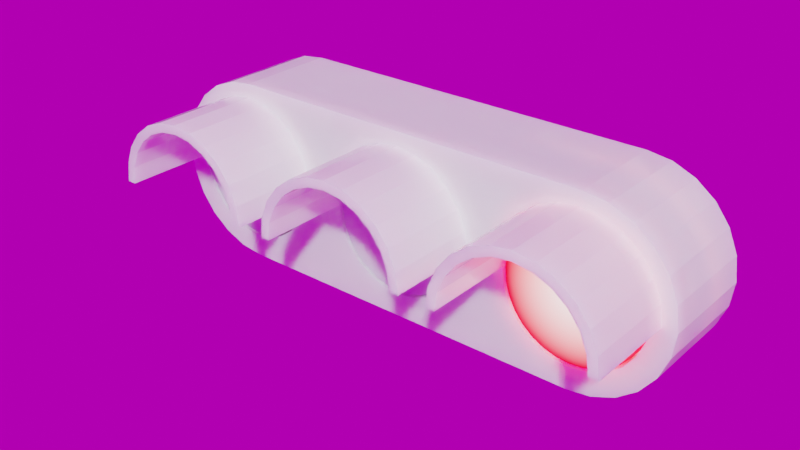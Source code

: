 # Source: traffic_light_red.blend  (saved by Blender 3.3.6; exported with 4.5.12 LTS)
import bpy
from mathutils import Matrix  # noqa: F401  (used for matrix-valued properties, if any)

bpy.ops.wm.read_factory_settings(use_empty=True)
scene = bpy.context.scene
scene.name = 'Scene'

# ---- collections
col_traffic_light_red = bpy.data.collections.new('traffic_light_red'); scene.collection.children.link(col_traffic_light_red)

# ---- images (referenced by path relative to the original .blend; pixels are not part of the script)
import os
ASSET_DIR = os.environ.get("B2B_ASSET_DIR", "")  # directory of the original .blend (textures are referenced by path, not embedded)
HERE = os.path.dirname(os.path.abspath(__file__))  # packed textures are extracted next to this script under _unpacked/

def load_image(name, relpath, width, height, colorspace="sRGB"):
    """Load a texture the original file referenced (path relative to the .blend, or extracted next to this script)."""
    p = next((c for c in (os.path.join(HERE, relpath), os.path.join(ASSET_DIR, relpath)) if relpath and os.path.exists(c)), "")
    if p:
        img = bpy.data.images.load(p, check_existing=True)
        img.name = name
    else:  # same state as the original file: an image datablock whose file is absent (Cycles renders it pink)
        img = bpy.data.images.new(name, width, height)
        img.source = "FILE"
        img.filepath = "//" + (relpath or name)
    img.colorspace_settings.name = colorspace
    return img
img_render_result = load_image('Render Result', '', 1024, 1024, 'sRGB')

# ---- materials (node trees are filled in below, after node groups)
mat_traffic_light_body = bpy.data.materials.new('traffic_light_body')
mat_traffic_light_red = bpy.data.materials.new('traffic_light_red')

# ---- material node trees
mat_traffic_light_body.use_nodes = True; mat_traffic_light_body.node_tree.nodes.clear()
_N = mat_traffic_light_body.node_tree.nodes; _L = mat_traffic_light_body.node_tree.links
n0 = _N.new('ShaderNodeOutputMaterial'); n0.name = 'Material Output'; n0.location = (300, 300)
n1 = _N.new('ShaderNodeBsdfPrincipled'); n1.name = 'Principled BSDF.001'; n1.location = (-361, 413)
n1.distribution = 'GGX'
n1.subsurface_method = 'BURLEY'
n1.inputs[2].default_value = 0.0
n1.inputs[3].default_value = 1.45
n1.inputs[8].default_value = 1.0
n1.inputs[9].default_value = (0.3, 0.2, 0.2)
n1.inputs[10].default_value = 0.2
n1.inputs[27].default_value = (0.0, 0.0, 0.0, 1.0)
n1.inputs[28].default_value = 1.0
n2 = _N.new('ShaderNodeRGB'); n2.name = 'RGB.001'; n2.location = (-788, 234)
n2.outputs[0].default_value = (1.0, 1.0, 1.0, 1.0)
n3 = _N.new('ShaderNodeRGB'); n3.name = 'RGB.002'; n3.location = (-969, 475)
n3.outputs[0].default_value = (0.9013, 1.0, 0.9555, 1.0)
n4 = _N.new('ShaderNodeRGB'); n4.name = 'RGB'; n4.location = (-777, 443)
n4.outputs[0].default_value = (1.0, 0.9484, 0.858, 1.0)
n5 = _N.new('ShaderNodeMix'); n5.name = 'Mix'; n5.location = (-531, 293)
n5.data_type = 'RGBA'
n5.inputs[0].default_value = 0.2
n5.inputs[7].default_value = (0.9576, 1.0, 0.9681, 1.0)
_L.new(n1.outputs[0], n0.inputs[0])
_L.new(n3.outputs[0], n5.inputs[6])
_L.new(n5.outputs[2], n1.inputs[0])
n0.is_active_output = True
mat_traffic_light_red.use_nodes = True; mat_traffic_light_red.node_tree.nodes.clear()
_N = mat_traffic_light_red.node_tree.nodes; _L = mat_traffic_light_red.node_tree.links
n0 = _N.new('ShaderNodeBsdfPrincipled'); n0.name = 'Principled BSDF'; n0.location = (10, 300)
n0.distribution = 'GGX'
n0.subsurface_method = 'BURLEY'
n0.inputs[1].default_value = 0.6
n0.inputs[2].default_value = 1.0
n0.inputs[3].default_value = 0.5
n0.inputs[28].default_value = 2.2
n1 = _N.new('ShaderNodeOutputMaterial'); n1.name = 'Material Output'; n1.location = (300, 300)
n2 = _N.new('ShaderNodeValToRGB'); n2.name = 'カラーランプ'; n2.location = (-280, -100)
while len(n2.color_ramp.elements) > 1: n2.color_ramp.elements.remove(n2.color_ramp.elements[-1])
n2.color_ramp.elements[0].position = 0.0; n2.color_ramp.elements[0].color = (1.0, 0.0, 0.006368, 1.0)
_e = n2.color_ramp.elements.new(0.9978); _e.color = (1.0, 1.0, 1.0, 1.0)
n3 = _N.new('ShaderNodeTexGradient'); n3.name = 'グラデーションテクスチャ'; n3.location = (-470, -120)
n3.gradient_type = 'SPHERICAL'
n4 = _N.new('ShaderNodeMapping'); n4.name = 'マッピング'; n4.location = (-660, -160)
n4.inputs[3].default_value = (7.0, 0.0, 7.0)
n5 = _N.new('ShaderNodeTexCoord'); n5.name = 'テクスチャ座標'; n5.location = (-850, -120)
n6 = _N.new('ShaderNodeBrightContrast'); n6.name = '輝度/コントラスト'; n6.location = (-180, 280)
n6.inputs[0].default_value = (1.0, 0.0, 0.0, 1.0)
_L.new(n0.outputs[0], n1.inputs[0])
_L.new(n2.outputs[0], n0.inputs[27])
_L.new(n3.outputs[1], n2.inputs[0])
_L.new(n4.outputs[0], n3.inputs[0])
_L.new(n5.outputs[3], n4.inputs[0])
_L.new(n6.outputs[0], n0.inputs[0])
n1.is_active_output = True

# ---- world
world_world = bpy.data.worlds.new('World'); scene.world = world_world
world_world.use_nodes = True; world_world.node_tree.nodes.clear()
_N = world_world.node_tree.nodes; _L = world_world.node_tree.links
n0 = _N.new('ShaderNodeOutputWorld'); n0.name = 'World Output'; n0.location = (300, 300)
n1 = _N.new('ShaderNodeBackground'); n1.name = 'Background'; n1.location = (10, 300)
n1.inputs[1].default_value = 0.5
n2 = _N.new('ShaderNodeTexImage'); n2.name = '画像テクスチャ'; n2.location = (-280, 260)
n2.image = img_render_result
_L.new(n1.outputs[0], n0.inputs[0])
_L.new(n2.outputs[0], n1.inputs[0])
n0.is_active_output = True
world_world.color = (0.05088, 0.05088, 0.05088)
world_world.use_sun_shadow = False
world_world.sun_shadow_jitter_overblur = 0.0

# ---- meshes
me_x = bpy.data.meshes.new('円')
me_x.from_pydata([(-0.001309, -0.2172, 0.1459), (-0.0297, -0.2172, 0.1431), (-0.05699, -0.2172, 0.1348), (-0.08215, -0.2172, 0.1214), (-0.1042, -0.2172, 0.1033), (-0.1223, -0.2172, 0.08122), (-0.1357, -0.2172, 0.05607), (-0.144, -0.2172, 0.02877), (-0.1468, -0.2172, 0.000382), (-0.144, -0.2172, -0.02801), (-0.1357, -0.2172, -0.0553), (-0.1223, -0.2172, -0.08046), (-0.1042, -0.2172, -0.1025), (-0.08215, -0.2172, -0.1206), (-0.05699, -0.2172, -0.134), (-0.0297, -0.2172, -0.1423), (-0.001309, -0.2172, -0.1451), (0.02708, -0.2172, -0.1423), (0.05437, -0.2172, -0.134), (0.07953, -0.2172, -0.1206), (0.1016, -0.2172, -0.1025), (0.1197, -0.2172, -0.08046), (0.1331, -0.2172, -0.0553), (0.1414, -0.2172, -0.02801), (0.1442, -0.2172, 0.000382), (0.1414, -0.2172, 0.02877), (0.1331, -0.2172, 0.05607), (0.1197, -0.2172, 0.08122), (0.1016, -0.2172, 0.1033), (0.07953, -0.2172, 0.1214), (0.05437, -0.2172, 0.1348), (0.02708, -0.2172, 0.1431), (-0.001309, -0.1614, 0.1459), (-0.0297, -0.1614, 0.1431), (-0.05699, -0.1614, 0.1348), (-0.08215, -0.1614, 0.1214), (-0.1042, -0.1614, 0.1033), (-0.1223, -0.1614, 0.08122), (-0.1357, -0.1614, 0.05607), (-0.144, -0.1614, 0.02877), (-0.1468, -0.1614, 0.000382), (-0.144, -0.1614, -0.02801), (-0.1357, -0.1614, -0.0553), (-0.1223, -0.1614, -0.08046), (-0.1042, -0.1614, -0.1025), (-0.08215, -0.1614, -0.1206), (-0.05699, -0.1614, -0.134), (-0.0297, -0.1614, -0.1423), (-0.001309, -0.1614, -0.1451), (0.02708, -0.1614, -0.1423), (0.05437, -0.1614, -0.134), (0.07953, -0.1614, -0.1206), (0.1016, -0.1614, -0.1025), (0.1197, -0.1614, -0.08046), (0.1331, -0.1614, -0.0553), (0.1414, -0.1614, -0.02801), (0.1442, -0.1614, 0.000382), (0.1414, -0.1614, 0.02877), (0.1331, -0.1614, 0.05607), (0.1197, -0.1614, 0.08122), (0.1016, -0.1614, 0.1033), (0.07953, -0.1614, 0.1214), (0.05437, -0.1614, 0.1348), (0.02708, -0.1614, 0.1431), (-0.401, -0.2172, 0.1459), (-0.4294, -0.2172, 0.1431), (-0.4567, -0.2172, 0.1348), (-0.4819, -0.2172, 0.1214), (-0.5039, -0.2172, 0.1033), (-0.522, -0.2172, 0.08122), (-0.5355, -0.2172, 0.05607), (-0.5437, -0.2172, 0.02877), (-0.5465, -0.2172, 0.000382), (-0.5437, -0.2172, -0.02801), (-0.5355, -0.2172, -0.0553), (-0.522, -0.2172, -0.08046), (-0.5039, -0.2172, -0.1025), (-0.4819, -0.2172, -0.1206), (-0.4567, -0.2172, -0.134), (-0.4294, -0.2172, -0.1423), (-0.401, -0.2172, -0.1451), (-0.3726, -0.2172, -0.1423), (-0.3453, -0.2172, -0.134), (-0.3202, -0.2172, -0.1206), (-0.2981, -0.2172, -0.1025), (-0.28, -0.2172, -0.08046), (-0.2666, -0.2172, -0.0553), (-0.2583, -0.2172, -0.02801), (-0.2555, -0.2172, 0.000382), (-0.2583, -0.2172, 0.02877), (-0.2666, -0.2172, 0.05607), (-0.28, -0.2172, 0.08122), (-0.2981, -0.2172, 0.1033), (-0.3202, -0.2172, 0.1214), (-0.3453, -0.2172, 0.1348), (-0.3726, -0.2172, 0.1431), (-0.401, -0.1614, 0.1459), (-0.4294, -0.1614, 0.1431), (-0.4567, -0.1614, 0.1348), (-0.4819, -0.1614, 0.1214), (-0.5039, -0.1614, 0.1033), (-0.522, -0.1614, 0.08122), (-0.5355, -0.1614, 0.05607), (-0.5437, -0.1614, 0.02877), (-0.5465, -0.1614, 0.000382), (-0.5437, -0.1614, -0.02801), (-0.5355, -0.1614, -0.0553), (-0.522, -0.1614, -0.08046), (-0.5039, -0.1614, -0.1025), (-0.4819, -0.1614, -0.1206), (-0.4567, -0.1614, -0.134), (-0.4294, -0.1614, -0.1423), (-0.401, -0.1614, -0.1451), (-0.3726, -0.1614, -0.1423), (-0.3453, -0.1614, -0.134), (-0.3202, -0.1614, -0.1206), (-0.2981, -0.1614, -0.1025), (-0.28, -0.1614, -0.08046), (-0.2666, -0.1614, -0.0553), (-0.2583, -0.1614, -0.02801), (-0.2555, -0.1614, 0.000382), (-0.2583, -0.1614, 0.02877), (-0.2666, -0.1614, 0.05607), (-0.28, -0.1614, 0.08122), (-0.2981, -0.1614, 0.1033), (-0.3202, -0.1614, 0.1214), (-0.3453, -0.1614, 0.1348), (-0.3726, -0.1614, 0.1431), (-0.8011, -0.2172, 0.1459), (-0.8294, -0.2172, 0.1431), (-0.8567, -0.2172, 0.1348), (-0.8819, -0.2172, 0.1214), (-0.9039, -0.2172, 0.1033), (-0.922, -0.2172, 0.08122), (-0.9355, -0.2172, 0.05607), (-0.9438, -0.2172, 0.02877), (-0.9466, -0.2172, 0.000382), (-0.9438, -0.2172, -0.02801), (-0.9355, -0.2172, -0.0553), (-0.922, -0.2172, -0.08046), (-0.9039, -0.2172, -0.1025), (-0.8819, -0.2172, -0.1206), (-0.8567, -0.2172, -0.134), (-0.8294, -0.2172, -0.1423), (-0.8011, -0.2172, -0.1451), (-0.7727, -0.2172, -0.1423), (-0.7454, -0.2172, -0.134), (-0.7202, -0.2172, -0.1206), (-0.6982, -0.2172, -0.1025), (-0.6801, -0.2172, -0.08046), (-0.6666, -0.2172, -0.0553), (-0.6583, -0.2172, -0.02801), (-0.6556, -0.2172, 0.000382), (-0.6583, -0.2172, 0.02877), (-0.6666, -0.2172, 0.05607), (-0.6801, -0.2172, 0.08122), (-0.6982, -0.2172, 0.1033), (-0.7202, -0.2172, 0.1214), (-0.7454, -0.2172, 0.1348), (-0.7727, -0.2172, 0.1431), (-0.8011, -0.1614, 0.1459), (-0.8294, -0.1614, 0.1431), (-0.8567, -0.1614, 0.1348), (-0.8819, -0.1614, 0.1214), (-0.9039, -0.1614, 0.1033), (-0.922, -0.1614, 0.08122), (-0.9355, -0.1614, 0.05607), (-0.9438, -0.1614, 0.02877), (-0.9466, -0.1614, 0.000382), (-0.9438, -0.1614, -0.02801), (-0.9355, -0.1614, -0.0553), (-0.922, -0.1614, -0.08046), (-0.9039, -0.1614, -0.1025), (-0.8819, -0.1614, -0.1206), (-0.8567, -0.1614, -0.134), (-0.8294, -0.1614, -0.1423), (-0.8011, -0.1614, -0.1451), (-0.7727, -0.1614, -0.1423), (-0.7454, -0.1614, -0.134), (-0.7202, -0.1614, -0.1206), (-0.6982, -0.1614, -0.1025), (-0.6801, -0.1614, -0.08046), (-0.6666, -0.1614, -0.0553), (-0.6583, -0.1614, -0.02801), (-0.6556, -0.1614, 0.000382), (-0.6583, -0.1614, 0.02877), (-0.6666, -0.1614, 0.05607), (-0.6801, -0.1614, 0.08122), (-0.6982, -0.1614, 0.1033), (-0.7202, -0.1614, 0.1214), (-0.7454, -0.1614, 0.1348), (-0.7727, -0.1614, 0.1431)], [], [(11, 10, 42, 43), (25, 24, 56, 57), (12, 11, 43, 44), (26, 25, 57, 58), (13, 12, 44, 45), (27, 26, 58, 59), (14, 13, 45, 46), (1, 0, 32, 33), (28, 27, 59, 60), (15, 14, 46, 47), (2, 1, 33, 34), (29, 28, 60, 61), (16, 15, 47, 48), (3, 2, 34, 35), (30, 29, 61, 62), (17, 16, 48, 49), (4, 3, 35, 36), (31, 30, 62, 63), (18, 17, 49, 50), (5, 4, 36, 37), (0, 31, 63, 32), (19, 18, 50, 51), (6, 5, 37, 38), (20, 19, 51, 52), (7, 6, 38, 39), (21, 20, 52, 53), (8, 7, 39, 40), (22, 21, 53, 54), (9, 8, 40, 41), (23, 22, 54, 55), (10, 9, 41, 42), (24, 23, 55, 56), (75, 74, 106, 107), (89, 88, 120, 121), (76, 75, 107, 108), (90, 89, 121, 122), (77, 76, 108, 109), (91, 90, 122, 123), (78, 77, 109, 110), (65, 64, 96, 97), (92, 91, 123, 124), (79, 78, 110, 111), (66, 65, 97, 98), (93, 92, 124, 125), (80, 79, 111, 112), (67, 66, 98, 99), (94, 93, 125, 126), (81, 80, 112, 113), (68, 67, 99, 100), (95, 94, 126, 127), (82, 81, 113, 114), (69, 68, 100, 101), (64, 95, 127, 96), (83, 82, 114, 115), (70, 69, 101, 102), (84, 83, 115, 116), (71, 70, 102, 103), (85, 84, 116, 117), (72, 71, 103, 104), (86, 85, 117, 118), (73, 72, 104, 105), (87, 86, 118, 119), (74, 73, 105, 106), (88, 87, 119, 120), (139, 138, 170, 171), (153, 152, 184, 185), (140, 139, 171, 172), (154, 153, 185, 186), (141, 140, 172, 173), (155, 154, 186, 187), (142, 141, 173, 174), (129, 128, 160, 161), (156, 155, 187, 188), (143, 142, 174, 175), (130, 129, 161, 162), (157, 156, 188, 189), (144, 143, 175, 176), (131, 130, 162, 163), (158, 157, 189, 190), (145, 144, 176, 177), (132, 131, 163, 164), (159, 158, 190, 191), (146, 145, 177, 178), (133, 132, 164, 165), (128, 159, 191, 160), (147, 146, 178, 179), (134, 133, 165, 166), (148, 147, 179, 180), (135, 134, 166, 167), (149, 148, 180, 181), (136, 135, 167, 168), (150, 149, 181, 182), (137, 136, 168, 169), (151, 150, 182, 183), (138, 137, 169, 170), (152, 151, 183, 184), (161, 160, 191, 190, 189, 188, 187, 186, 185, 184, 183, 182, 181, 180, 179, 178, 177, 176, 175, 174, 173, 172, 171, 170, 169, 168, 167, 166, 165, 164, 163, 162), (129, 130, 131, 132, 133, 134, 135, 136, 137, 138, 139, 140, 141, 142, 143, 144, 145, 146, 147, 148, 149, 150, 151, 152, 153, 154, 155, 156, 157, 158, 159, 128), (97, 96, 127, 126, 125, 124, 123, 122, 121, 120, 119, 118, 117, 116, 115, 114, 113, 112, 111, 110, 109, 108, 107, 106, 105, 104, 103, 102, 101, 100, 99, 98), (65, 66, 67, 68, 69, 70, 71, 72, 73, 74, 75, 76, 77, 78, 79, 80, 81, 82, 83, 84, 85, 86, 87, 88, 89, 90, 91, 92, 93, 94, 95, 64), (33, 32, 63, 62, 61, 60, 59, 58, 57, 56, 55, 54, 53, 52, 51, 50, 49, 48, 47, 46, 45, 44, 43, 42, 41, 40, 39, 38, 37, 36, 35, 34), (1, 2, 3, 4, 5, 6, 7, 8, 9, 10, 11, 12, 13, 14, 15, 16, 17, 18, 19, 20, 21, 22, 23, 24, 25, 26, 27, 28, 29, 30, 31, 0)])
me_x.polygons.foreach_set('material_index', [1, 1, 1, 1, 1, 1, 1, 1, 1, 1, 1, 1, 1, 1, 1, 1, 1, 1, 1, 1, 1, 1, 1, 1, 1, 1, 1, 1, 1, 1, 1, 1, 0, 0, 0, 0, 0, 0, 0, 0, 0, 0, 0, 0, 0, 0, 0, 0, 0, 0, 0, 0, 0, 0, 0, 0, 0, 0, 0, 0, 0, 0, 0, 0, 0, 0, 0, 0, 0, 0, 0, 0, 0, 0, 0, 0, 0, 0, 0, 0, 0, 0, 0, 0, 0, 0, 0, 0, 0, 0, 0, 0, 0, 0, 0, 0, 0, 0, 0, 0, 1, 1])
_uv = me_x.uv_layers.new(name='UVマップ')
_uv.uv.foreach_set('vector', [0.0, 0.0, 0.0, 0.0, 0.0, 0.0, 0.0, 0.0, 0.0, 0.0, 0.0, 0.0, 0.0, 0.0, 0.0, 0.0, 0.0, 0.0, 0.0, 0.0, 0.0, 0.0, 0.0, 0.0, 0.0, 0.0, 0.0, 0.0, 0.0, 0.0, 0.0, 0.0, 0.0, 0.0, 0.0, 0.0, 0.0, 0.0, 0.0, 0.0, 0.0, 0.0, 0.0, 0.0, 0.0, 0.0, 0.0, 0.0, 0.0, 0.0, 0.0, 0.0, 0.0, 0.0, 0.0, 0.0, 0.0, 0.0, 0.0, 0.0, 0.0, 0.0, 0.0, 0.0, 0.0, 0.0, 0.0, 0.0, 0.0, 0.0, 0.0, 0.0, 0.0, 0.0, 0.0, 0.0, 0.0, 0.0, 0.0, 0.0, 0.0, 0.0, 0.0, 0.0, 0.0, 0.0, 0.0, 0.0, 0.0, 0.0, 0.0, 0.0, 0.0, 0.0, 0.0, 0.0, 0.0, 0.0, 0.0, 0.0, 0.0, 0.0, 0.0, 0.0, 0.0, 0.0, 0.0, 0.0, 0.0, 0.0, 0.0, 0.0, 0.0, 0.0, 0.0, 0.0, 0.0, 0.0, 0.0, 0.0, 0.0, 0.0, 0.0, 0.0, 0.0, 0.0, 0.0, 0.0, 0.0, 0.0, 0.0, 0.0, 0.0, 0.0, 0.0, 0.0, 0.0, 0.0, 0.0, 0.0, 0.0, 0.0, 0.0, 0.0, 0.0, 0.0, 0.0, 0.0, 0.0, 0.0, 0.0, 0.0, 0.0, 0.0, 0.0, 0.0, 0.0, 0.0, 0.0, 0.0, 0.0, 0.0, 0.0, 0.0, 0.0, 0.0, 0.0, 0.0, 0.0, 0.0, 0.0, 0.0, 0.0, 0.0, 0.0, 0.0, 0.0, 0.0, 0.0, 0.0, 0.0, 0.0, 0.0, 0.0, 0.0, 0.0, 0.0, 0.0, 0.0, 0.0, 0.0, 0.0, 0.0, 0.0, 0.0, 0.0, 0.0, 0.0, 0.0, 0.0, 0.0, 0.0, 0.0, 0.0, 0.0, 0.0, 0.0, 0.0, 0.0, 0.0, 0.0, 0.0, 0.0, 0.0, 0.0, 0.0, 0.0, 0.0, 0.0, 0.0, 0.0, 0.0, 0.0, 0.0, 0.0, 0.0, 0.0, 0.0, 0.0, 0.0, 0.0, 0.0, 0.0, 0.0, 0.0, 0.0, 0.0, 0.0, 0.0, 0.0, 0.0, 0.0, 0.0, 0.0, 0.0, 0.0, 0.0, 0.0, 0.0, 0.0, 0.0, 0.0, 0.0, 0.0, 0.0, 0.0, 0.0, 0.0, 0.0, 0.0, 0.0, 0.0, 0.0, 0.0, 0.0, 0.0, 0.0, 0.0, 0.0, 0.0, 0.0, 0.0, 0.0, 0.0, 0.0, 0.0, 0.0, 0.0, 0.0, 0.0, 0.0, 0.0, 0.0, 0.0, 0.0, 0.0, 0.0, 0.0, 0.0, 0.0, 0.0, 0.0, 0.0, 0.0, 0.0, 0.0, 0.0, 0.0, 0.0, 0.0, 0.0, 0.0, 0.0, 0.0, 0.0, 0.0, 0.0, 0.0, 0.0, 0.0, 0.0, 0.0, 0.0, 0.0, 0.0, 0.0, 0.0, 0.0, 0.0, 0.0, 0.0, 0.0, 0.0, 0.0, 0.0, 0.0, 0.0, 0.0, 0.0, 0.0, 0.0, 0.0, 0.0, 0.0, 0.0, 0.0, 0.0, 0.0, 0.0, 0.0, 0.0, 0.0, 0.0, 0.0, 0.0, 0.0, 0.0, 0.0, 0.0, 0.0, 0.0, 0.0, 0.0, 0.0, 0.0, 0.0, 0.0, 0.0, 0.0, 0.0, 0.0, 0.0, 0.0, 0.0, 0.0, 0.0, 0.0, 0.0, 0.0, 0.0, 0.0, 0.0, 0.0, 0.0, 0.0, 0.0, 0.0, 0.0, 0.0, 0.0, 0.0, 0.0, 0.0, 0.0, 0.0, 0.0, 0.0, 0.0, 0.0, 0.0, 0.0, 0.0, 0.0, 0.0, 0.0, 0.0, 0.0, 0.0, 0.0, 0.0, 0.0, 0.0, 0.0, 0.0, 0.0, 0.0, 0.0, 0.0, 0.0, 0.0, 0.0, 0.0, 0.0, 0.0, 0.0, 0.0, 0.0, 0.0, 0.0, 0.0, 0.0, 0.0, 0.0, 0.0, 0.0, 0.0, 0.0, 0.0, 0.0, 0.0, 0.0, 0.0, 0.0, 0.0, 0.0, 0.0, 0.0, 0.0, 0.0, 0.0, 0.0, 0.0, 0.0, 0.0, 0.0, 0.0, 0.0, 0.0, 0.0, 0.0, 0.0, 0.0, 0.0, 0.0, 0.0, 0.0, 0.0, 0.0, 0.0, 0.0, 0.0, 0.0, 0.0, 0.0, 0.0, 0.0, 0.0, 0.0, 0.0, 0.0, 0.0, 0.0, 0.0, 0.0, 0.0, 0.0, 0.0, 0.0, 0.0, 0.0, 0.0, 0.0, 0.0, 0.0, 0.0, 0.0, 0.0, 0.0, 0.0, 0.0, 0.0, 0.0, 0.0, 0.0, 0.0, 0.0, 0.0, 0.0, 0.0, 0.0, 0.0, 0.0, 0.0, 0.0, 0.0, 0.0, 0.0, 0.0, 0.0, 0.0, 0.0, 0.0, 0.0, 0.0, 0.0, 0.0, 0.0, 0.0, 0.0, 0.0, 0.0, 0.0, 0.0, 0.0, 0.0, 0.0, 0.0, 0.0, 0.0, 0.0, 0.0, 0.0, 0.0, 0.0, 0.0, 0.0, 0.0, 0.0, 0.0, 0.0, 0.0, 0.0, 0.0, 0.0, 0.0, 0.0, 0.0, 0.0, 0.0, 0.0, 0.0, 0.0, 0.0, 0.0, 0.0, 0.0, 0.0, 0.0, 0.0, 0.0, 0.0, 0.0, 0.0, 0.0, 0.0, 0.0, 0.0, 0.0, 0.0, 0.0, 0.0, 0.0, 0.0, 0.0, 0.0, 0.0, 0.0, 0.0, 0.0, 0.0, 0.0, 0.0, 0.0, 0.0, 0.0, 0.0, 0.0, 0.0, 0.0, 0.0, 0.0, 0.0, 0.0, 0.0, 0.0, 0.0, 0.0, 0.0, 0.0, 0.0, 0.0, 0.0, 0.0, 0.0, 0.0, 0.0, 0.0, 0.0, 0.0, 0.0, 0.0, 0.0, 0.0, 0.0, 0.0, 0.0, 0.0, 0.0, 0.0, 0.0, 0.0, 0.0, 0.0, 0.0, 0.0, 0.0, 0.0, 0.0, 0.0, 0.0, 0.0, 0.0, 0.0, 0.0, 0.0, 0.0, 0.0, 0.0, 0.0, 0.0, 0.0, 0.0, 0.0, 0.0, 0.0, 0.0, 0.0, 0.0, 0.0, 0.0, 0.0, 0.0, 0.0, 0.0, 0.0, 0.0, 0.0, 0.0, 0.0, 0.0, 0.0, 0.0, 0.0, 0.0, 0.0, 0.0, 0.0, 0.0, 0.0, 0.0, 0.0, 0.0, 0.0, 0.0, 0.0, 0.0, 0.0, 0.0, 0.0, 0.0, 0.0, 0.0, 0.0, 0.0, 0.0, 0.0, 0.0, 0.0, 0.0, 0.0, 0.0, 0.0, 0.0, 0.0, 0.0, 0.0, 0.0, 0.0, 0.0, 0.0, 0.0, 0.0, 0.0, 0.0, 0.0, 0.0, 0.0, 0.0, 0.0, 0.0, 0.0, 0.0, 0.0, 0.0, 0.0, 0.0, 0.0, 0.0, 0.0, 0.0, 0.0, 0.0, 0.0, 0.0, 0.0, 0.0, 0.0, 0.0, 0.0, 0.0, 0.0, 0.0, 0.0, 0.0, 0.0, 0.0, 0.0, 0.0, 0.0, 0.0, 0.0, 0.0, 0.0, 0.0, 0.0, 0.0, 0.0, 0.0, 0.0, 0.0, 0.0, 0.0, 0.0, 0.0, 0.0, 0.0, 0.0, 0.0, 0.0, 0.0, 0.0, 0.0, 0.0, 0.0, 0.0, 0.0, 0.0, 0.0, 0.0, 0.0, 0.0, 0.0, 0.0, 0.0, 0.0, 0.0, 0.0, 0.0, 0.0, 0.0, 0.0, 0.0, 0.0, 0.0, 0.0, 0.0, 0.0, 0.0, 0.0, 0.0, 0.0, 0.0, 0.0, 0.0, 0.0, 0.0, 0.0, 0.0, 0.0, 0.0, 0.0, 0.0, 0.0, 0.0, 0.0, 0.0, 0.0, 0.0, 0.0, 0.0, 0.0, 0.0, 0.0, 0.0, 0.0, 0.0, 0.0, 0.0, 0.0, 0.0, 0.0, 0.0, 0.0, 0.0, 0.0, 0.0, 0.0, 0.0, 0.0, 0.0, 0.0, 0.0, 0.0, 0.0, 0.0, 0.0, 0.0, 0.0, 0.0, 0.0, 0.0, 0.0, 0.0, 0.0, 0.0, 0.0, 0.0, 0.0, 0.0, 0.0, 0.0, 0.0, 0.0, 0.0, 0.0, 0.0, 0.0, 0.0, 0.0, 0.0, 0.0, 0.0, 0.0, 0.0, 0.0, 0.0, 0.0, 0.0, 0.0, 0.0, 0.0, 0.0, 0.0, 0.0, 0.0, 0.0, 0.0, 0.0, 0.0, 0.0, 0.0, 0.0, 0.0, 0.0, 0.0, 0.0, 0.0, 0.0, 0.0, 0.0, 0.0, 0.0, 0.0, 0.0, 0.0, 0.0, 0.0, 0.0, 0.0, 0.0, 0.0, 0.0, 0.0, 0.0, 0.0, 0.0, 0.0, 0.0, 0.0, 0.0, 0.0, 0.0, 0.0, 0.0, 0.0, 0.0, 0.0, 0.0, 0.0, 0.0, 0.0, 0.0, 0.0, 0.0, 0.0, 0.0, 0.0, 0.0, 0.0, 0.0, 0.0, 0.0, 0.0, 0.0, 0.0, 0.0, 0.0, 0.0, 0.0, 0.0, 0.0, 0.0, 0.0, 0.0, 0.0, 0.0, 0.0, 0.0, 0.0, 0.0, 0.0, 0.0, 0.0, 0.0, 0.0, 0.0, 0.0, 0.0, 0.0, 0.0, 0.0, 0.0, 0.0, 0.0, 0.0, 0.0, 0.0, 0.0, 0.0, 0.0, 0.0, 0.0, 0.0, 0.0, 0.0, 0.0, 0.0, 0.0, 0.0, 0.0, 0.0, 0.0, 0.0, 0.0, 0.0, 0.0, 0.0, 0.0, 0.0, 0.0, 0.0, 0.0, 0.0, 0.0, 0.0, 0.0, 0.0, 0.0, 0.0, 0.0, 0.0, 0.0, 0.0, 0.0, 0.0, 0.0, 0.0, 0.0, 0.0, 0.0, 0.0, 0.0, 0.0, 0.0, 0.0, 0.0, 0.0, 0.0, 0.0, 0.0, 0.0, 0.0, 0.0, 0.0, 0.0, 0.0, 0.0, 0.0, 0.0, 0.0, 0.0, 0.0, 0.0, 0.0, 0.0, 0.0, 0.0, 0.0, 0.0, 0.0, 0.0, 0.0, 0.0, 0.0, 0.0, 0.0, 0.0, 0.0, 0.0, 0.0, 0.0, 0.0, 0.0, 0.0, 0.0, 0.0, 0.0, 0.0, 0.0, 0.0, 0.0, 0.0, 0.0, 0.0, 0.0, 0.0, 0.0, 0.0, 0.0, 0.0, 0.0, 0.0, 0.0, 0.0, 0.0, 0.0, 0.0, 0.0, 0.0, 0.0, 0.0, 0.0, 0.0, 0.0, 0.0, 0.0, 0.0, 0.0, 0.0, 0.0, 0.0, 0.0, 0.0, 0.0, 0.0, 0.0, 0.0, 0.0, 0.0, 0.0, 0.0, 0.0, 0.0, 0.0, 0.0, 0.0, 0.0, 0.0, 0.0, 0.0, 0.0, 0.0, 0.0, 0.0, 0.0, 0.0, 0.0, 0.0, 0.0, 0.0, 0.0, 0.0, 0.0, 0.0, 0.0, 0.0, 0.0, 0.0, 0.0, 0.0, 0.0, 0.0, 0.0, 0.0, 0.0, 0.0, 0.0, 0.0, 0.0, 0.0, 0.0, 0.0, 0.0, 0.0, 0.0, 0.0, 0.0, 0.0, 0.0, 0.0, 0.0, 0.0])
me_x.materials.append(mat_traffic_light_body)
me_x.materials.append(mat_traffic_light_red)
me_x.update()
me_body_001 = bpy.data.meshes.new('body.001')
me_body_001.from_pydata([(-0.9948, -0.22, 0.0523), (-0.9748, -3.016e-08, 0.1005), (-0.9948, -2.928e-08, 0.0523), (-0.9748, -0.22, 0.1005), (-0.6956, -0.22, -0.1055), (-0.6717, -0.103, -0.07447), (-0.6956, -0.103, -0.1055), (-0.6717, -0.22, -0.07447), (-0.9077, -0.42, 0.1066), (-0.9315, -0.103, 0.07553), (-0.9077, -0.103, 0.1066), (-0.9315, -0.42, 0.07553), (-0.9465, -0.42, 0.03936), (-0.9516, -0.103, 0.0005337), (-0.9465, -0.103, 0.03936), (-0.9516, -0.22, 0.0005337), (-0.9516, -0.42, 0.0005337), (-0.6717, -0.42, 0.07553), (-0.6956, -0.103, 0.1066), (-0.6717, -0.103, 0.07553), (-0.6956, -0.42, 0.1066), (-0.9315, -0.22, -0.07447), (-0.9077, -0.103, -0.1055), (-0.9315, -0.103, -0.07447), (-0.9077, -0.22, -0.1055), (-0.7628, -0.22, -0.1444), (-0.8016, -0.103, -0.1495), (-0.8016, -0.22, -0.1495), (-0.7628, -0.103, -0.1444), (-0.8766, -0.103, -0.1294), (-0.8766, -0.22, -0.1294), (-0.9465, -0.103, -0.03829), (-0.9465, -0.22, -0.03829), (-0.1516, -0.22, 0.0005337), (-0.1465, -0.103, -0.03829), (-0.1516, -0.103, 0.0005337), (-0.1465, -0.22, -0.03829), (-0.1315, -0.22, -0.07447), (-0.1077, -0.103, -0.1055), (-0.1315, -0.103, -0.07447), (-0.1077, -0.22, -0.1055), (-0.8456, -0.42, 0.1647), (-0.7576, -0.42, 0.1647), (-0.8016, -0.42, 0.1705), (-0.8866, -0.42, 0.1478), (-0.8016, -0.42, 0.1505), (-0.8404, -0.42, 0.1454), (-0.9218, -0.42, 0.1207), (-0.8766, -0.42, 0.1304), (-0.9488, -0.42, 0.08553), (-0.9658, -0.42, 0.04453), (-0.9716, -0.42, 0.0005337), (-0.7166, -0.42, 0.1478), (-0.7628, -0.42, 0.1454), (-0.6814, -0.42, 0.1207), (-0.7266, -0.42, 0.1304), (-0.6544, -0.42, 0.08553), (-0.6374, -0.42, 0.04453), (-0.6567, -0.42, 0.03936), (-0.6316, -0.42, 0.0005337), (-0.6516, -0.42, 0.0005337), (0.08838, -0.1, 0.1564), (0.0372, -0.1, 0.1454), (-0.001622, -0.1, 0.1505), (0.1257, -0.1, 0.1278), (0.07338, -0.1, 0.1304), (0.1044, -0.1, 0.1066), (0.1543, -0.1, 0.09053), (0.1283, -0.1, 0.07553), (0.1722, -0.1, 0.04712), (0.1433, -0.1, 0.03936), (0.1784, -0.1, 0.0005337), (0.1484, -0.1, 0.0005337), (0.1722, -0.1, -0.04605), (0.1433, -0.1, -0.03829), (0.1283, -0.1, -0.07447), (0.1543, -0.1, -0.08947), (0.1044, -0.1, -0.1055), (0.1257, -0.1, -0.1267), (0.07338, -0.1, -0.1294), (0.08838, -0.1, -0.1554), (0.0372, -0.1, -0.1444), (-0.001622, -0.1, -0.1495), (-0.4016, -0.1, -0.1495), (-0.8016, -0.1, -0.1495), (-0.8916, -0.1, -0.1554), (-0.8482, -0.1, -0.1733), (0.04497, -0.1, -0.1733), (-0.001622, -0.1, -0.1795), (-0.8016, -0.1, -0.1795), (-0.9315, -0.1, -0.07447), (-0.9741, -0.1, -0.04947), (-0.9465, -0.1, -0.03829), (-0.9575, -0.1, -0.08947), (-0.9077, -0.1, -0.1055), (-0.9289, -0.1, -0.1267), (-0.8766, -0.1, -0.1294), (-0.8404, -0.1, -0.1444), (-0.4016, -0.1, 0.1505), (-0.7628, -0.1, 0.1454), (-0.8016, -0.1, 0.1505), (-0.4404, -0.1, 0.1454), (-0.4766, -0.1, 0.1304), (-0.7266, -0.1, 0.1304), (-0.5077, -0.1, 0.1066), (-0.6956, -0.1, 0.1066), (-0.6717, -0.1, 0.07553), (-0.5315, -0.1, 0.07553), (-0.5465, -0.1, 0.03936), (-0.6567, -0.1, 0.03936), (-0.5516, -0.1, 0.0005337), (-0.6516, -0.1, 0.0005337), (-0.6567, -0.1, -0.03829), (-0.5465, -0.1, -0.03829), (-0.5315, -0.1, -0.07447), (-0.6717, -0.1, -0.07447), (-0.5077, -0.1, -0.1055), (-0.6956, -0.1, -0.1055), (-0.4766, -0.1, -0.1294), (-0.7266, -0.1, -0.1294), (-0.4404, -0.1, -0.1444), (-0.7628, -0.1, -0.1444), (-0.04044, -0.1, 0.1454), (-0.3628, -0.1, 0.1454), (-0.07662, -0.1, 0.1304), (-0.3266, -0.1, 0.1304), (-0.2956, -0.1, 0.1066), (-0.1077, -0.1, 0.1066), (-0.1315, -0.1, 0.07553), (-0.2717, -0.1, 0.07553), (-0.2567, -0.1, 0.03936), (-0.1465, -0.1, 0.03936), (-0.1516, -0.1, 0.0005337), (-0.2516, -0.1, 0.0005337), (-0.2567, -0.1, -0.03829), (-0.1465, -0.1, -0.03829), (-0.1315, -0.1, -0.07447), (-0.2717, -0.1, -0.07447), (-0.1077, -0.1, -0.1055), (-0.2956, -0.1, -0.1055), (-0.3266, -0.1, -0.1294), (-0.07662, -0.1, -0.1294), (-0.3628, -0.1, -0.1444), (-0.04044, -0.1, -0.1444), (0.04497, -0.1, 0.1744), (-0.8016, -0.1, 0.1805), (-0.001622, -0.1, 0.1805), (-0.8482, -0.1, 0.1744), (-0.8916, -0.1, 0.1564), (-0.8404, -0.1, 0.1454), (-0.9289, -0.1, 0.1278), (-0.8766, -0.1, 0.1304), (-0.9077, -0.1, 0.1066), (-0.9575, -0.1, 0.09053), (-0.9315, -0.1, 0.07553), (-0.9741, -0.1, 0.05053), (-0.9465, -0.1, 0.03936), (-0.995, -0.1, 0.05053), (-1.002, -0.1, 0.0005337), (-0.9516, -0.1, 0.0005337), (-0.995, -0.1, -0.04947), (0.07338, -0.22, -0.1294), (0.0372, -0.103, -0.1444), (0.0372, -0.22, -0.1444), (0.07338, -0.103, -0.1294), (0.1433, -0.22, -0.03829), (0.1484, -0.103, 0.0005337), (0.1433, -0.103, -0.03829), (0.1484, -0.22, 0.0005337), (0.1044, -0.22, -0.1055), (0.1283, -0.103, -0.07447), (0.1044, -0.103, -0.1055), (0.1283, -0.22, -0.07447), (0.1433, -0.103, 0.03936), (0.1433, -0.42, 0.03936), (0.1484, -0.42, 0.0005337), (-0.07662, -0.103, 0.1304), (-0.1077, -0.42, 0.1066), (-0.1077, -0.103, 0.1066), (-0.07662, -0.42, 0.1304), (-0.4766, -0.103, 0.1304), (-0.4404, -0.103, 0.1454), (-0.5077, -0.103, 0.1066), (-0.5315, -0.103, 0.07553), (-0.5465, -0.103, 0.03936), (-0.5516, -0.103, 0.0005337), (-0.5465, -0.103, -0.03829), (-0.5315, -0.103, -0.07447), (-0.5077, -0.103, -0.1055), (-0.4766, -0.103, -0.1294), (-0.4404, -0.103, -0.1444), (-0.4016, -0.103, -0.1495), (-0.3628, -0.103, -0.1444), (-0.3266, -0.103, -0.1294), (-0.2956, -0.103, -0.1055), (-0.2717, -0.103, -0.07447), (-0.2567, -0.103, -0.03829), (-0.2516, -0.103, 0.0005337), (-0.2567, -0.103, 0.03936), (-0.2717, -0.103, 0.07553), (-0.5516, -0.22, 0.0005337), (-0.5465, -0.22, -0.03829), (-0.5315, -0.22, -0.07447), (-0.5077, -0.22, -0.1055), (-0.2956, -0.103, 0.1066), (-0.3266, -0.42, 0.1304), (-0.3266, -0.103, 0.1304), (-0.2956, -0.42, 0.1066), (-0.5077, -0.42, 0.1066), (-0.4766, -0.42, 0.1304), (-0.5315, -0.42, 0.07553), (-0.3628, -0.42, 0.1454), (-0.3628, -0.103, 0.1454), (-0.4404, -0.42, 0.1454), (-0.4766, -0.22, -0.1294), (-0.4016, -0.103, 0.1505), (-0.4016, -0.42, 0.1505), (-0.5465, -0.42, 0.03936), (-0.3628, -0.22, -0.1444), (-0.4016, -0.22, -0.1495), (-0.5516, -0.42, 0.0005337), (-0.2956, -0.22, -0.1055), (-0.2717, -0.22, -0.07447), (-0.2717, -0.42, 0.07553), (-0.2516, -0.22, 0.0005337), (-0.2567, -0.42, 0.03936), (-0.2516, -0.42, 0.0005337), (-0.2567, -0.22, -0.03829), (-0.4404, -0.22, -0.1444), (-0.3266, -0.22, -0.1294), (0.0372, -0.103, 0.1454), (-0.001622, -0.42, 0.1505), (-0.001622, -0.103, 0.1505), (0.0372, -0.42, 0.1454), (-0.04562, -0.42, 0.1647), (0.04238, -0.42, 0.1647), (-0.001622, -0.42, 0.1705), (-0.08662, -0.42, 0.1478), (-0.04044, -0.42, 0.1454), (-0.1218, -0.42, 0.1207), (-0.1488, -0.42, 0.08553), (-0.1315, -0.42, 0.07553), (-0.1658, -0.42, 0.04453), (-0.1465, -0.42, 0.03936), (-0.1716, -0.42, 0.0005337), (-0.1516, -0.42, 0.0005337), (0.08338, -0.42, 0.1478), (0.1186, -0.42, 0.1207), (0.07338, -0.42, 0.1304), (0.1044, -0.42, 0.1066), (0.1456, -0.42, 0.08553), (0.1283, -0.42, 0.07553), (0.1626, -0.42, 0.04453), (0.1684, -0.42, 0.0005337), (-0.04044, -0.103, 0.1454), (0.1044, -0.103, 0.1066), (0.1283, -0.103, 0.07553), (0.07338, -0.103, 0.1304), (-0.1465, -0.103, 0.03936), (-0.1315, -0.103, 0.07553), (0.1684, -0.22, 0.0005337), (0.1626, -0.22, 0.04453), (0.04238, -0.22, 0.1647), (0.08338, -0.22, 0.1478), (-0.001622, -0.22, 0.1705), (-0.1716, -0.22, 0.0005337), (0.1456, -0.22, 0.08553), (0.1186, -0.22, 0.1207), (-0.1218, -0.22, 0.1207), (-0.1488, -0.22, 0.08553), (-0.08662, -0.22, 0.1478), (-0.04562, -0.22, 0.1647), (-0.1658, -0.22, 0.04453), (-0.04044, -0.103, -0.1444), (-0.07662, -0.103, -0.1294), (-0.001622, -0.103, -0.1495), (-0.8404, -0.103, 0.1454), (-0.8016, -0.103, 0.1505), (-0.7266, -0.103, 0.1304), (-0.7628, -0.103, 0.1454), (-0.7266, -0.103, -0.1294), (-0.6567, -0.103, 0.03936), (-0.8404, -0.103, -0.1444), (-0.6516, -0.103, 0.0005337), (-0.8766, -0.103, 0.1304), (-0.6567, -0.103, -0.03829), (0.1722, -8.03e-08, -0.04605), (0.1543, -7.951e-08, -0.08947), (0.1257, -7.826e-08, -0.1267), (0.1722, -8.03e-08, 0.04712), (0.1784, -8.056e-08, 0.0005337), (-0.9575, -3.091e-08, 0.09053), (-0.9289, -3.216e-08, 0.1278), (0.04497, -7.473e-08, -0.1733), (0.08838, -7.663e-08, -0.1554), (0.1257, -7.826e-08, 0.1278), (0.08838, -7.663e-08, 0.1564), (-0.9741, -3.019e-08, 0.05053), (-0.9289, -3.216e-08, -0.1267), (-0.8916, -3.379e-08, -0.1554), (-0.9575, -3.091e-08, -0.08947), (-0.8916, -3.379e-08, 0.1564), (-0.2544, -0.42, 0.08553), (-0.2374, -0.22, 0.04453), (-0.2544, -0.22, 0.08553), (-0.2374, -0.42, 0.04453), (-0.6316, -0.22, 0.0005337), (-0.6374, -0.22, 0.04453), (0.1543, -7.951e-08, 0.09053), (-0.7576, -0.22, 0.1647), (-0.7166, -0.22, 0.1478), (-0.4866, -0.42, 0.1478), (-0.5218, -0.22, 0.1207), (-0.5218, -0.42, 0.1207), (-0.4866, -0.22, 0.1478), (-0.8482, -3.569e-08, -0.1733), (-0.8016, -3.773e-08, -0.1795), (-0.6567, -0.22, -0.03829), (-0.6516, -0.22, 0.0005337), (-0.5716, -0.22, 0.0005337), (-0.7266, -0.22, -0.1294), (-0.001622, -0.22, -0.1495), (-0.9016, -0.22, 0.1737), (-0.8016, -0.22, 0.1705), (-0.4016, -0.22, 0.1705), (-0.8456, -0.22, 0.1647), (-0.943, -0.22, 0.142), (-0.8866, -0.22, 0.1478), (-0.9218, -0.22, 0.1207), (-0.9488, -0.22, 0.08553), (-0.9658, -0.22, 0.04453), (-1.002, -0.22, 0.0005337), (-0.9716, -0.22, 0.0005337), (-0.9948, -0.22, -0.05123), (-0.9748, -0.22, -0.09947), (-0.943, -0.22, -0.1409), (-0.8404, -0.22, -0.1444), (-0.9016, -0.22, -0.1727), (0.1984, -0.22, 0.0005337), (0.1916, -0.22, -0.05123), (0.1716, -0.22, -0.09947), (0.1398, -0.22, -0.1409), (0.09838, -0.22, -0.1727), (-0.8534, -0.22, -0.1927), (0.05014, -0.22, -0.1927), (-0.8016, -0.22, -0.1995), (-0.001622, -0.22, -0.1995), (-0.2316, -0.22, 0.0005337), (-0.07662, -0.22, -0.1294), (-0.04044, -0.22, -0.1444), (-0.3576, -0.22, 0.1647), (-0.3166, -0.22, 0.1478), (-0.2814, -0.22, 0.1207), (-0.4456, -0.22, 0.1647), (-0.6814, -0.22, 0.1207), (-0.6544, -0.22, 0.08553), (-0.5488, -0.22, 0.08553), (-0.5658, -0.22, 0.04453), (-0.8016, -0.22, 0.2005), (0.05014, -0.22, 0.1937), (-0.001622, -0.22, 0.2005), (-0.8534, -0.22, 0.1937), (0.09838, -0.22, 0.1737), (0.1398, -0.22, 0.142), (0.1716, -0.22, 0.1005), (0.1916, -0.22, 0.0523), (-0.8482, -3.569e-08, 0.1744), (-0.001622, -7.27e-08, -0.1795), (-0.2316, -0.42, 0.0005337), (-0.5716, -0.42, 0.0005337), (-0.2814, -0.42, 0.1207), (-0.3166, -0.42, 0.1478), (-0.4016, -0.42, 0.1705), (-0.4456, -0.42, 0.1647), (-0.5488, -0.42, 0.08553), (-0.001622, -7.27e-08, 0.1805), (-0.8016, -3.773e-08, 0.1805), (0.04497, -7.473e-08, 0.1744), (-0.5658, -0.42, 0.04453), (-0.3576, -0.42, 0.1647), (-0.001622, -7.27e-08, 0.2005), (0.05014, -7.496e-08, 0.1937), (0.09838, -7.707e-08, 0.1737), (-0.9748, -3.016e-08, -0.09947), (-0.943, -3.155e-08, -0.1409), (0.1398, -7.888e-08, -0.1409), (0.09838, -7.707e-08, -0.1727), (0.1716, -8.027e-08, 0.1005), (0.1398, -7.888e-08, 0.142), (-0.8016, -3.773e-08, -0.1995), (-0.8534, -3.546e-08, -0.1927), (-0.943, -3.155e-08, 0.142), (-0.9016, -3.336e-08, -0.1727), (0.05014, -7.496e-08, -0.1927), (-0.001622, -7.27e-08, -0.1995), (-0.8534, -3.546e-08, 0.1937), (-0.8016, -3.773e-08, 0.2005), (-0.9948, -2.928e-08, -0.05123), (-0.9016, -3.336e-08, 0.1737), (0.1916, -8.114e-08, -0.05123), (0.1984, -8.144e-08, 0.0005337), (0.1916, -8.114e-08, 0.0523), (0.1716, -8.027e-08, -0.09947), (-0.995, -2.927e-08, -0.04947), (-0.995, -2.927e-08, 0.05053), (-0.9741, -3.019e-08, -0.04947), (0.147, -0.0718, -0.0425), (0.1523, -0.0218, -0.002383), (0.147, -0.0218, -0.0425), (0.1523, -0.0718, -0.002383), (-0.9124, -0.0718, 0.1072), (-0.937, -0.0218, 0.07512), (-0.9124, -0.0218, 0.1072), (-0.937, -0.0718, 0.07512), (-0.8027, -0.0218, 0.1526), (-0.8429, -0.0718, 0.1473), (-0.8429, -0.0218, 0.1473), (-0.8027, -0.0718, 0.1526), (0.1315, -0.0718, 0.07512), (0.1069, -0.0218, 0.1072), (0.1315, -0.0218, 0.07512), (0.1069, -0.0718, 0.1072), (0.147, -0.0718, 0.03773), (0.147, -0.0218, 0.03773), (0.1315, -0.0718, -0.07988), (0.1315, -0.0218, -0.07988), (-0.937, -0.0718, -0.07988), (-0.9124, -0.0218, -0.112), (-0.937, -0.0218, -0.07988), (-0.9124, -0.0718, -0.112), (-0.002749, -0.0218, 0.1526), (-0.002749, -0.0718, 0.1526), (0.07475, -0.0718, 0.1319), (0.07475, -0.0218, 0.1319), (0.03737, -0.0718, -0.1521), (-0.002749, -0.0218, -0.1574), (-0.002749, -0.0718, -0.1574), (0.03737, -0.0218, -0.1521), (-0.8802, -0.0718, -0.1366), (-0.8802, -0.0218, -0.1366), (0.08575, -0.001801, -0.1557), (0.04306, -0.0718, -0.1734), (0.04306, -0.001801, -0.1734), (0.08575, -0.0718, -0.1557), (0.1505, -0.0718, 0.08612), (0.1682, -0.001801, 0.04343), (0.1505, -0.001801, 0.08612), (0.1682, -0.0718, 0.04343), (0.1224, -0.0718, 0.1228), (0.1224, -0.001801, 0.1228), (0.1224, -0.001801, -0.1275), (0.1224, -0.0718, -0.1275), (0.1743, -0.0718, -0.002383), (0.1682, -0.001801, -0.04819), (0.1743, -0.001801, -0.002383), (0.1682, -0.0718, -0.04819), (-0.002749, -0.0718, -0.1794), (-0.002749, -0.001801, -0.1794), (0.08575, -0.001801, 0.1509), (0.08575, -0.0718, 0.1509), (0.1505, -0.001801, -0.09088), (0.1505, -0.0718, -0.09088), (0.04306, -0.0718, 0.1686), (-0.002749, -0.001801, 0.1746), (-0.002749, -0.0718, 0.1746), (0.04306, -0.001801, 0.1686), (-0.8027, -0.001801, -0.1794), (-0.8486, -0.0718, -0.1734), (-0.8486, -0.001801, -0.1734), (-0.8027, -0.0718, -0.1794), (-0.8912, -0.0718, -0.1557), (-0.8912, -0.001801, -0.1557), (-0.8027, -0.001801, 0.1746), (-0.8027, -0.0718, 0.1746), (-0.8912, -0.0718, 0.1509), (-0.9279, -0.001801, 0.1228), (-0.9279, -0.0718, 0.1228), (-0.8912, -0.001801, 0.1509), (-0.8486, -0.001801, 0.1686), (-0.8486, -0.0718, 0.1686), (0.03737, -0.0218, 0.1473), (-0.8802, -0.0218, 0.1319), (-0.9525, -0.0218, 0.03773), (-0.8527, -0.0218, 0.02262), (-0.9525, -0.0218, 0.007212), (-0.8527, -0.0218, -0.02738), (-0.9525, -0.0218, -0.01198), (-0.9525, -0.0218, -0.0425), (-0.7527, -0.0218, -0.02738), (-0.7527, -0.0218, 0.02262), (0.1069, -0.0218, -0.112), (0.07475, -0.0218, -0.1366), (-0.8429, -0.0218, -0.1521), (-0.8027, -0.0218, -0.1574), (0.07475, -0.0718, -0.1366), (-0.8027, -0.0718, -0.1574), (-0.9279, -0.0718, -0.1275), (-0.956, -0.001801, -0.09088), (-0.9279, -0.001801, -0.1275), (-0.956, -0.0718, -0.09088), (-0.956, -0.0718, 0.08612), (-0.956, -0.001801, 0.08612), (-0.972, -0.001801, -0.05238), (-0.9875, -0.1018, -0.05238), (-0.9875, -0.001801, -0.05238), (-0.972, -0.0718, -0.05238), (-0.9525, -0.1018, -0.05238), (-0.9525, -0.0718, -0.05238), (-0.8527, -0.001801, -0.02738), (-0.8527, -0.001801, 0.02262), (-0.9525, -0.1018, 0.04762), (-0.9875, -0.1018, 0.04762), (-0.7527, -0.001801, -0.02738), (-0.8802, -0.0718, 0.1319), (-0.972, -0.0718, 0.04762), (-0.9525, -0.0718, 0.04762), (-0.9525, -0.0718, 0.03773), (-0.8429, -0.0718, -0.1521), (0.03737, -0.0718, 0.1473), (0.1069, -0.0718, -0.112), (-0.9525, -0.0718, -0.0425), (-0.9875, -0.001801, 0.04762), (-0.972, -0.001801, 0.04762), (-0.7527, -0.001801, 0.02262), (-0.9525, -0.03981, 0.0237), (-0.9875, -0.0468, 0.02462), (-0.9875, -0.03981, 0.0237), (-0.9525, -0.0468, 0.02462), (-0.9525, -0.06589, -0.02148), (-0.9875, -0.0603, -0.02577), (-0.9875, -0.06589, -0.02148), (-0.9525, -0.0603, -0.02577), (-0.9875, -0.02342, 0.01112), (-0.9525, -0.02771, 0.01671), (-0.9875, -0.02771, 0.01671), (-0.9525, -0.02342, 0.01112), (-0.9525, -0.05379, 0.0237), (-0.9875, -0.0603, 0.021), (-0.9875, -0.05379, 0.0237), (-0.9525, -0.0603, 0.021), (-0.9525, -0.0333, 0.021), (-0.9875, -0.0333, 0.021), (-0.9875, -0.02771, -0.02148), (-0.9525, -0.02342, -0.01588), (-0.9875, -0.02342, -0.01588), (-0.9525, -0.02771, -0.02148), (-0.9525, -0.07288, 0.004605), (-0.9525, -0.0738, -0.002383), (-0.9525, -0.0333, -0.02577), (-0.9525, -0.03981, -0.02846), (-0.9525, -0.0468, -0.02938), (-0.9525, -0.05379, -0.02846), (-0.9525, -0.07018, -0.01588), (-0.9525, -0.07288, -0.009372), (-0.9525, -0.06589, 0.01671), (-0.9525, -0.07018, 0.01112), (-0.9875, -0.07288, -0.009372), (-0.9875, -0.0738, -0.002383), (-0.9875, -0.07018, 0.01112), (-0.9875, -0.06589, 0.01671), (-0.9875, -0.0333, -0.02577), (-0.9875, -0.07018, -0.01588), (-0.9875, -0.07288, 0.004605), (-0.9875, -0.0468, -0.02938), (-0.9875, -0.05379, -0.02846), (-0.9875, -0.03981, -0.02846), (-0.9875, -0.02072, -0.009372), (-0.9875, -0.0198, -0.002383), (-0.9875, -0.02072, 0.004605), (-0.9525, -0.02072, -0.009372), (-0.9525, -0.02072, 0.004605), (-0.9525, -0.0198, -0.002383), (-0.6006, -0.0218, 0.115), (-0.6006, -0.0718, 0.1704), (-0.6006, -0.0218, -0.02318), (-0.6006, -0.0718, 0.1686), (-0.6006, -0.0718, -0.1574), (-0.6006, -0.0218, 0.1489), (-0.6006, -0.0718, -0.1687), (-0.6006, -0.0218, -0.112), (-0.6006, -0.0718, -0.1734), (-0.6006, -0.0218, 0.1473), (-0.6006, -0.0218, -0.1024), (-0.6006, -0.0218, 0.02517), (-0.6006, -0.0218, 0.1319), (-0.6006, -0.0218, 0.1366), (-0.6006, -0.0218, 0.1072), (-0.6006, -0.0718, 0.1746), (-0.6006, -0.0218, 0.01841), (-0.6006, -0.0218, -0.1521), (-0.6006, -0.0218, -0.07988), (-0.6006, -0.0218, 0.07512), (-0.6006, -0.0218, -0.1296), (-0.6006, -0.0218, -0.0425), (-0.6006, -0.0218, 0.03773), (-0.6006, -0.0218, -0.1366), (-0.6006, -0.0718, -0.1779), (-0.6006, -0.0218, -0.148), (-0.6006, -0.0218, -0.02994), (-0.6006, -0.0218, 0.02643), (-0.6006, -0.0718, 0.1564), (-0.6006, -0.0718, -0.1794), (-0.6006, -0.0218, 0.04987), (-0.6006, -0.0218, -0.06828), (-0.6006, -0.0718, 0.1526), (-0.6006, -0.0218, 0.08546), (-0.2016, -0.0218, 0.125), (-0.2016, -0.0718, -0.1574), (-0.2016, -0.0218, 0.1514), (-0.2016, -0.0718, -0.1794), (-0.2016, -0.0718, -0.1751), (-0.2016, -0.0218, -0.112), (-0.2016, -0.0218, -0.1197), (-0.2016, -0.0718, 0.1746), (-0.2016, -0.0218, -0.09013), (-0.2016, -0.0218, 0.1473), (-0.2016, -0.0218, -0.1413), (-0.2016, -0.0218, 0.06363), (-0.2016, -0.0218, 0.1072), (-0.2016, -0.0218, 0.007393), (-0.2016, -0.0218, 0.03188), (-0.2016, -0.0718, -0.1611), (-0.2016, -0.0718, 0.1732), (-0.2016, -0.0218, -0.05452), (-0.2016, -0.0218, -0.03664), (-0.2016, -0.0218, -0.1366), (-0.2016, -0.0218, -0.0425), (-0.2016, -0.0218, -0.1521), (-0.2016, -0.0218, 0.1319), (-0.2016, -0.0218, 0.07512), (-0.2016, -0.0218, -0.01216), (-0.2016, -0.0218, 0.03246), (-0.2016, -0.0218, 0.03773), (-0.2016, -0.0218, -0.07988), (-0.2016, -0.0718, 0.164), (-0.2016, -0.0218, 0.1433), (-0.2016, -0.0718, -0.1734), (-0.2016, -0.0718, 0.1526), (-0.2016, -0.0718, 0.1686), (-0.2016, -0.0218, 0.09773), (-0.6007, -0.0218, -0.1574), (-0.599, -0.0218, 0.1526), (-0.2016, -0.0218, 0.1533), (-0.2015, -0.02088, -0.1585), (-0.6006, -0.1653, 0.115), (-0.6006, -0.1648, 0.1704), (-0.6006, -0.1653, -0.02318), (-0.6006, -0.1648, 0.1686), (-0.6006, -0.1648, -0.1574), (-0.6006, -0.1653, 0.1489), (-0.6006, -0.1648, -0.1687), (-0.6006, -0.1653, -0.112), (-0.6006, -0.1648, -0.1734), (-0.6006, -0.1653, 0.1473), (-0.6006, -0.1653, -0.1024), (-0.6006, -0.1653, 0.02517), (-0.6006, -0.1653, 0.1319), (-0.6006, -0.1653, 0.1366), (-0.6006, -0.1653, 0.1072), (-0.6006, -0.1648, 0.1746), (-0.6006, -0.1653, 0.01841), (-0.6006, -0.1653, -0.1521), (-0.6006, -0.1653, -0.07988), (-0.6006, -0.1653, 0.07512), (-0.6006, -0.1653, -0.1296), (-0.6006, -0.1653, -0.0425), (-0.6006, -0.1653, 0.03773), (-0.6006, -0.1653, -0.1366), (-0.6006, -0.1648, -0.1779), (-0.6006, -0.1653, -0.148), (-0.6006, -0.1653, -0.02994), (-0.6006, -0.1653, 0.02643), (-0.6006, -0.1648, 0.1564), (-0.6006, -0.1648, -0.1794), (-0.6006, -0.1653, 0.04987), (-0.6006, -0.1653, -0.06828), (-0.6006, -0.1648, 0.1526), (-0.6006, -0.1653, 0.08546), (-0.6007, -0.1653, -0.1574), (-0.599, -0.1653, 0.1526), (-0.2016, -0.1658, 0.125), (-0.2016, -0.1663, -0.1574), (-0.2016, -0.1658, 0.1514), (-0.2016, -0.1663, -0.1794), (-0.2016, -0.1663, -0.1751), (-0.2016, -0.1658, -0.112), (-0.2016, -0.1658, -0.1197), (-0.2016, -0.1663, 0.1746), (-0.2016, -0.1658, -0.09013), (-0.2016, -0.1658, 0.1473), (-0.2016, -0.1658, -0.1413), (-0.2016, -0.1658, 0.06363), (-0.2016, -0.1658, 0.1072), (-0.2016, -0.1658, 0.007393), (-0.2016, -0.1658, 0.03188), (-0.2016, -0.1663, -0.1611), (-0.2016, -0.1663, 0.1732), (-0.2016, -0.1658, -0.05452), (-0.2016, -0.1658, -0.03664), (-0.2016, -0.1658, -0.1366), (-0.2016, -0.1658, -0.0425), (-0.2016, -0.1658, -0.1521), (-0.2016, -0.1658, 0.1319), (-0.2016, -0.1658, 0.07512), (-0.2016, -0.1658, -0.01216), (-0.2016, -0.1658, 0.03246), (-0.2016, -0.1658, 0.03773), (-0.2016, -0.1658, -0.07988), (-0.2016, -0.1663, 0.164), (-0.2016, -0.1658, 0.1433), (-0.2016, -0.1663, -0.1734), (-0.2016, -0.1663, 0.1526), (-0.2016, -0.1663, 0.1686), (-0.2016, -0.1658, 0.09773), (-0.2016, -0.1658, 0.1533), (-0.2015, -0.1649, -0.1585)], [], [(0, 1, 2), (1, 0, 3), (4, 5, 6), (5, 4, 7), (8, 9, 10), (9, 8, 11), (12, 13, 14), (13, 12, 15), (15, 12, 16), (17, 18, 19), (18, 17, 20), (21, 22, 23), (22, 21, 24), (25, 26, 27), (26, 25, 28), (24, 29, 22), (29, 24, 30), (15, 31, 13), (31, 15, 32), (33, 34, 35), (34, 33, 36), (37, 38, 39), (38, 37, 40), (36, 39, 34), (39, 36, 37), (41, 42, 43), (42, 41, 44), (42, 44, 45), (45, 44, 46), (46, 44, 47), (46, 47, 48), (48, 47, 8), (8, 47, 49), (8, 49, 11), (11, 49, 50), (11, 50, 12), (12, 50, 51), (12, 51, 16), (45, 52, 42), (52, 45, 53), (52, 53, 54), (54, 53, 55), (54, 55, 20), (54, 20, 56), (56, 20, 17), (56, 17, 57), (57, 17, 58), (57, 58, 59), (59, 58, 60), (61, 62, 63), (62, 61, 64), (62, 64, 65), (65, 64, 66), (66, 64, 67), (66, 67, 68), (68, 67, 69), (68, 69, 70), (70, 69, 71), (70, 71, 72), (72, 71, 73), (72, 73, 74), (74, 73, 75), (75, 73, 76), (75, 76, 77), (77, 76, 78), (77, 78, 79), (79, 78, 80), (79, 80, 81), (81, 80, 82), (82, 80, 83), (83, 80, 84), (84, 80, 85), (85, 80, 86), (86, 80, 87), (86, 87, 88), (86, 88, 89), (90, 91, 92), (91, 90, 93), (93, 90, 94), (93, 94, 95), (95, 94, 96), (95, 96, 85), (85, 96, 97), (85, 97, 84), (98, 99, 100), (99, 98, 101), (99, 101, 102), (99, 102, 103), (103, 102, 104), (103, 104, 105), (105, 104, 106), (106, 104, 107), (106, 107, 108), (106, 108, 109), (109, 108, 110), (109, 110, 111), (111, 110, 112), (112, 110, 113), (112, 113, 114), (112, 114, 115), (115, 114, 116), (115, 116, 117), (117, 116, 118), (117, 118, 119), (119, 118, 120), (119, 120, 121), (121, 120, 83), (121, 83, 84), (63, 98, 100), (98, 63, 122), (98, 122, 123), (123, 122, 124), (123, 124, 125), (125, 124, 126), (126, 124, 127), (126, 127, 128), (126, 128, 129), (129, 128, 130), (130, 128, 131), (130, 131, 132), (130, 132, 133), (133, 132, 134), (134, 132, 135), (134, 135, 136), (134, 136, 137), (137, 136, 138), (137, 138, 139), (139, 138, 140), (140, 138, 141), (140, 141, 142), (142, 141, 143), (142, 143, 83), (83, 143, 82), (144, 145, 146), (145, 144, 147), (147, 144, 148), (148, 144, 61), (148, 61, 100), (148, 100, 149), (148, 149, 150), (100, 61, 63), (150, 149, 151), (150, 151, 152), (150, 152, 153), (153, 152, 154), (153, 154, 155), (155, 154, 156), (155, 156, 157), (157, 156, 158), (158, 156, 159), (158, 159, 92), (158, 92, 160), (160, 92, 91), (161, 162, 163), (162, 161, 164), (165, 166, 167), (166, 165, 168), (169, 170, 171), (170, 169, 172), (172, 167, 170), (167, 172, 165), (169, 164, 161), (164, 169, 171), (168, 173, 166), (173, 168, 174), (174, 168, 175), (176, 177, 178), (177, 176, 179), (101, 180, 102), (180, 101, 181), (102, 182, 104), (182, 102, 180), (182, 107, 104), (107, 182, 183), (183, 108, 107), (108, 183, 184), (184, 110, 108), (110, 184, 185), (185, 113, 110), (113, 185, 186), (186, 114, 113), (114, 186, 187), (187, 116, 114), (116, 187, 188), (189, 116, 188), (116, 189, 118), (190, 118, 189), (118, 190, 120), (191, 120, 190), (120, 191, 83), (192, 83, 191), (83, 192, 142), (193, 142, 192), (142, 193, 140), (194, 140, 193), (140, 194, 139), (194, 137, 139), (137, 194, 195), (195, 134, 137), (134, 195, 196), (196, 133, 134), (133, 196, 197), (133, 198, 130), (198, 133, 197), (198, 129, 130), (129, 198, 199), (200, 186, 185), (186, 200, 201), (202, 188, 187), (188, 202, 203), (201, 187, 186), (187, 201, 202), (204, 205, 206), (205, 204, 207), (180, 208, 182), (208, 180, 209), (208, 183, 182), (183, 208, 210), (206, 211, 212), (211, 206, 205), (181, 209, 180), (209, 181, 213), (203, 189, 188), (189, 203, 214), (215, 213, 181), (213, 215, 216), (210, 184, 183), (184, 210, 217), (218, 191, 219), (191, 218, 192), (217, 185, 184), (185, 217, 200), (200, 217, 220), (212, 216, 215), (216, 212, 211), (221, 195, 194), (195, 221, 222), (223, 204, 199), (204, 223, 207), (224, 198, 197), (198, 224, 225), (225, 224, 226), (227, 197, 196), (197, 227, 224), (228, 189, 214), (189, 228, 190), (222, 196, 195), (196, 222, 227), (198, 223, 199), (223, 198, 225), (229, 192, 218), (192, 229, 193), (219, 190, 228), (190, 219, 191), (221, 193, 229), (193, 221, 194), (230, 231, 232), (231, 230, 233), (234, 235, 236), (235, 234, 237), (235, 237, 231), (231, 237, 238), (238, 237, 239), (238, 239, 179), (179, 239, 177), (177, 239, 240), (177, 240, 241), (241, 240, 242), (241, 242, 243), (243, 242, 244), (243, 244, 245), (231, 246, 235), (246, 231, 233), (246, 233, 247), (247, 233, 248), (247, 248, 249), (247, 249, 250), (250, 249, 251), (250, 251, 252), (252, 251, 174), (252, 174, 253), (253, 174, 175), (254, 179, 176), (179, 254, 238), (251, 255, 256), (255, 251, 249), (174, 256, 173), (256, 174, 251), (232, 238, 254), (238, 232, 231), (230, 248, 233), (248, 230, 257), (241, 258, 259), (258, 241, 243), (177, 259, 178), (259, 177, 241), (255, 248, 257), (248, 255, 249), (252, 260, 261), (260, 252, 253), (260, 175, 168), (175, 260, 253), (246, 262, 235), (262, 246, 263), (235, 264, 236), (264, 235, 262), (33, 244, 265), (244, 33, 245), (247, 266, 267), (266, 247, 250), (250, 261, 266), (261, 250, 252), (243, 35, 258), (35, 243, 33), (33, 243, 245), (240, 268, 269), (268, 240, 239), (234, 270, 237), (270, 234, 271), (244, 272, 265), (272, 244, 242), (247, 263, 246), (263, 247, 267), (236, 271, 234), (271, 236, 264), (237, 268, 239), (268, 237, 270), (242, 269, 272), (269, 242, 240), (199, 126, 129), (126, 199, 204), (125, 204, 206), (204, 125, 126), (123, 206, 212), (206, 123, 125), (123, 215, 98), (215, 123, 212), (101, 215, 181), (215, 101, 98), (124, 178, 127), (178, 124, 176), (127, 259, 128), (259, 127, 178), (258, 132, 131), (132, 258, 35), (136, 38, 138), (38, 136, 39), (273, 141, 274), (141, 273, 143), (171, 79, 164), (79, 171, 77), (171, 75, 77), (75, 171, 170), (170, 74, 75), (74, 170, 167), (167, 72, 74), (72, 167, 166), (65, 255, 257), (255, 65, 66), (62, 232, 63), (232, 62, 230), (274, 138, 38), (138, 274, 141), (166, 70, 72), (70, 166, 173), (275, 143, 273), (143, 275, 82), (34, 136, 135), (136, 34, 39), (62, 257, 230), (257, 62, 65), (164, 81, 162), (81, 164, 79), (162, 82, 275), (82, 162, 81), (173, 68, 70), (68, 173, 256), (259, 131, 128), (131, 259, 258), (256, 66, 68), (66, 256, 255), (63, 254, 122), (254, 63, 232), (122, 176, 124), (176, 122, 254), (35, 135, 132), (135, 35, 34), (100, 276, 149), (276, 100, 277), (99, 278, 279), (278, 99, 103), (29, 94, 22), (94, 29, 96), (19, 105, 106), (105, 19, 18), (280, 121, 28), (121, 280, 119), (281, 106, 109), (106, 281, 19), (282, 96, 29), (96, 282, 97), (283, 109, 111), (109, 283, 281), (26, 97, 282), (97, 26, 84), (105, 278, 103), (278, 105, 18), (31, 90, 92), (90, 31, 23), (100, 279, 277), (279, 100, 99), (9, 156, 154), (156, 9, 14), (151, 276, 284), (276, 151, 149), (6, 119, 280), (119, 6, 117), (151, 10, 152), (10, 151, 284), (10, 154, 152), (154, 10, 9), (14, 159, 156), (159, 14, 13), (28, 84, 26), (84, 28, 121), (23, 94, 90), (94, 23, 22), (13, 92, 159), (92, 13, 31), (285, 111, 112), (111, 285, 283), (117, 5, 115), (5, 117, 6), (5, 112, 115), (112, 5, 285), (76, 286, 287), (286, 76, 73), (78, 287, 288), (287, 78, 76), (71, 289, 290), (289, 71, 69), (150, 291, 292), (291, 150, 153), (80, 293, 87), (293, 80, 294), (295, 61, 296), (61, 295, 64), (291, 155, 297), (155, 291, 153), (85, 298, 95), (298, 85, 299), (93, 298, 300), (298, 93, 95), (78, 294, 80), (294, 78, 288), (301, 150, 292), (150, 301, 148), (302, 303, 304), (303, 302, 305), (57, 306, 307), (306, 57, 59), (67, 295, 308), (295, 67, 64), (69, 308, 289), (308, 69, 67), (52, 309, 42), (309, 52, 310), (311, 312, 313), (312, 311, 314), (89, 315, 86), (315, 89, 316), (317, 306, 318), (306, 317, 319), (319, 317, 201), (201, 317, 202), (202, 317, 7), (202, 7, 203), (203, 7, 4), (203, 4, 214), (214, 4, 320), (214, 320, 228), (228, 320, 25), (228, 25, 27), (228, 27, 219), (219, 27, 321), (322, 323, 324), (323, 322, 325), (325, 322, 326), (325, 326, 327), (327, 326, 328), (328, 326, 3), (328, 3, 329), (329, 3, 0), (329, 0, 330), (330, 0, 331), (330, 331, 332), (332, 331, 333), (332, 333, 15), (15, 333, 32), (32, 333, 21), (21, 333, 334), (21, 334, 24), (24, 334, 335), (24, 335, 30), (30, 335, 336), (336, 335, 337), (336, 337, 27), (165, 260, 168), (260, 165, 338), (338, 165, 339), (339, 165, 172), (339, 172, 340), (340, 172, 169), (340, 169, 341), (341, 169, 161), (341, 161, 163), (341, 163, 342), (342, 163, 321), (342, 321, 27), (342, 27, 337), (342, 337, 343), (342, 343, 344), (344, 343, 345), (344, 345, 346), (227, 347, 224), (347, 227, 36), (36, 227, 37), (37, 227, 222), (37, 222, 40), (40, 222, 221), (40, 221, 348), (348, 221, 229), (348, 229, 349), (349, 229, 218), (349, 218, 321), (321, 218, 219), (201, 200, 319), (350, 264, 324), (264, 350, 271), (271, 350, 351), (271, 351, 270), (270, 351, 352), (270, 352, 268), (268, 352, 304), (268, 304, 269), (269, 304, 303), (269, 303, 272), (272, 303, 347), (272, 347, 265), (265, 347, 33), (33, 347, 36), (323, 353, 324), (353, 323, 309), (353, 309, 310), (353, 310, 314), (314, 310, 354), (314, 354, 312), (312, 354, 355), (312, 355, 356), (356, 355, 307), (356, 307, 357), (357, 307, 306), (357, 306, 319), (358, 359, 360), (359, 358, 361), (359, 361, 362), (362, 361, 322), (362, 322, 264), (362, 264, 262), (362, 262, 363), (264, 322, 324), (363, 262, 263), (363, 263, 267), (363, 267, 364), (364, 267, 266), (364, 266, 365), (365, 266, 261), (365, 261, 338), (338, 261, 260), (366, 148, 301), (148, 366, 147), (15, 51, 332), (51, 15, 16), (73, 290, 286), (290, 73, 71), (44, 328, 47), (328, 44, 327), (54, 355, 354), (355, 54, 56), (88, 316, 89), (316, 88, 367), (49, 328, 329), (328, 49, 47), (87, 367, 88), (367, 87, 293), (321, 273, 349), (273, 321, 275), (348, 38, 40), (38, 348, 274), (349, 274, 348), (274, 349, 273), (163, 275, 321), (275, 163, 162), (86, 299, 85), (299, 86, 315), (347, 226, 224), (226, 347, 368), (50, 329, 330), (329, 50, 49), (200, 369, 319), (369, 200, 220), (51, 330, 332), (330, 51, 50), (370, 351, 371), (351, 370, 352), (372, 353, 373), (353, 372, 324), (374, 312, 356), (312, 374, 313), (370, 304, 352), (304, 370, 302), (375, 145, 376), (145, 375, 146), (377, 146, 375), (146, 377, 144), (369, 357, 319), (357, 369, 378), (11, 14, 9), (14, 11, 12), (373, 314, 311), (314, 373, 353), (276, 45, 46), (45, 276, 277), (284, 46, 48), (46, 284, 276), (58, 19, 281), (19, 58, 17), (278, 20, 55), (20, 278, 18), (4, 280, 320), (280, 4, 6), (283, 58, 281), (58, 283, 318), (58, 318, 60), (279, 55, 53), (55, 279, 278), (277, 53, 45), (53, 277, 279), (371, 350, 379), (350, 371, 351), (378, 356, 357), (356, 378, 374), (317, 283, 285), (283, 317, 318), (305, 347, 303), (347, 305, 368), (311, 216, 373), (216, 311, 213), (213, 311, 313), (213, 313, 209), (209, 313, 208), (208, 313, 374), (208, 374, 210), (210, 374, 378), (210, 378, 217), (217, 378, 369), (217, 369, 220), (373, 379, 372), (379, 373, 371), (371, 373, 216), (371, 216, 211), (371, 211, 370), (370, 211, 205), (370, 205, 207), (370, 207, 302), (302, 207, 223), (302, 223, 305), (305, 223, 225), (305, 225, 368), (368, 225, 226), (376, 147, 366), (147, 376, 145), (41, 327, 44), (327, 41, 325), (306, 60, 318), (60, 306, 59), (42, 323, 43), (323, 42, 309), (54, 310, 52), (310, 54, 354), (43, 325, 41), (325, 43, 323), (296, 144, 377), (144, 296, 61), (379, 324, 372), (324, 379, 350), (56, 307, 355), (307, 56, 57), (359, 380, 360), (380, 359, 381), (362, 381, 359), (381, 362, 382), (335, 383, 384), (383, 335, 334), (385, 342, 386), (342, 385, 341), (363, 387, 388), (387, 363, 364), (389, 343, 390), (343, 389, 345), (3, 391, 1), (391, 3, 326), (390, 337, 392), (337, 390, 343), (386, 344, 393), (344, 386, 342), (363, 382, 362), (382, 363, 388), (394, 345, 389), (345, 394, 346), (358, 395, 361), (395, 358, 396), (334, 397, 383), (397, 334, 333), (322, 391, 326), (391, 322, 398), (360, 396, 358), (396, 360, 380), (338, 399, 400), (399, 338, 339), (364, 401, 387), (401, 364, 365), (392, 335, 384), (335, 392, 337), (393, 346, 394), (346, 393, 344), (339, 402, 399), (402, 339, 340), (340, 385, 402), (385, 340, 341), (361, 398, 322), (398, 361, 395), (365, 400, 401), (400, 365, 338), (397, 160, 403), (160, 397, 333), (160, 333, 158), (158, 333, 331), (404, 155, 157), (155, 404, 297), (91, 403, 160), (403, 91, 405), (91, 300, 405), (300, 91, 93), (157, 2, 404), (2, 157, 0), (0, 157, 158), (0, 158, 331), (381, 396, 380), (396, 381, 395), (395, 381, 375), (375, 381, 382), (375, 382, 377), (377, 382, 296), (296, 382, 388), (296, 388, 295), (295, 388, 387), (295, 387, 308), (308, 387, 401), (308, 401, 289), (289, 401, 400), (289, 400, 290), (290, 400, 399), (290, 399, 286), (286, 399, 287), (287, 399, 402), (287, 402, 288), (288, 402, 385), (288, 385, 294), (294, 385, 386), (294, 386, 293), (293, 386, 393), (293, 393, 367), (367, 393, 316), (300, 403, 405), (403, 300, 397), (397, 300, 383), (383, 300, 298), (383, 298, 384), (384, 298, 299), (384, 299, 392), (392, 299, 315), (392, 315, 390), (390, 315, 316), (390, 316, 393), (390, 393, 394), (390, 394, 389), (395, 376, 398), (376, 395, 375), (398, 376, 366), (398, 366, 301), (398, 301, 391), (391, 301, 292), (391, 292, 1), (1, 292, 291), (1, 291, 2), (2, 291, 297), (2, 297, 404), (284, 8, 10), (8, 284, 48), (32, 23, 31), (23, 32, 21), (30, 282, 29), (282, 30, 336), (7, 285, 5), (285, 7, 317), (320, 28, 25), (28, 320, 280), (27, 282, 336), (282, 27, 26), (406, 407, 408), (407, 406, 409), (410, 411, 412), (411, 410, 413), (414, 415, 416), (415, 414, 417), (418, 419, 420), (419, 418, 421), (422, 420, 423), (420, 422, 418), (424, 408, 425), (408, 424, 406), (426, 427, 428), (427, 426, 429), (419, 432, 433), (432, 419, 421), (434, 435, 436), (435, 434, 437), (438, 427, 429), (427, 438, 439), (440, 441, 442), (441, 440, 443), (444, 445, 446), (445, 444, 447), (448, 446, 449), (446, 448, 444), (450, 443, 440), (443, 450, 451), (452, 453, 454), (453, 452, 455), (442, 456, 457), (456, 442, 441), (448, 458, 459), (458, 448, 449), (455, 460, 453), (460, 455, 461), (461, 450, 460), (450, 461, 451), (462, 463, 464), (463, 462, 465), (466, 467, 468), (467, 466, 469), (468, 470, 471), (470, 468, 467), (447, 454, 445), (454, 447, 452), (464, 472, 473, 587, 613), (472, 464, 463), (459, 465, 462), (465, 459, 458), (457, 469, 466), (469, 457, 456, 609, 601), (474, 475, 476), (475, 474, 477), (473, 478, 479), (478, 473, 472), (409, 423, 407), (423, 409, 422), (479, 477, 474), (477, 479, 478), (416, 577, 641, 414), (430, 608, 615, 480), (480, 615, 635), (480, 635, 628, 433), (433, 628, 606), (433, 606, 618, 419), (419, 618, 639), (419, 639, 629, 420), (420, 629, 617), (420, 617, 632, 423), (423, 632, 631), (483, 482, 484), (483, 484, 485), (485, 484, 486), (485, 486, 487), (485, 487, 488), (423, 620, 619, 407), (489, 583, 599, 483), (407, 619, 630), (407, 630, 624, 408), (408, 624, 626), (408, 626, 623), (408, 623, 633, 425), (425, 633, 614), (425, 614, 611, 490), (490, 611, 612), (490, 612, 625, 491), (491, 625, 616), (491, 616, 627, 437), (589, 640, 643, 627), (494, 437, 434), (437, 494, 491), (430, 431, 637, 642), (496, 497, 498), (497, 496, 499), (500, 475, 501), (475, 500, 476), (471, 496, 498), (496, 471, 470), (502, 503, 504), (503, 502, 505), (503, 505, 506), (506, 505, 507), (483, 508, 509), (508, 483, 485), (503, 510, 511), (510, 503, 506), (488, 508, 485), (508, 488, 512), (479, 573, 587, 473), (464, 622, 638, 462), (462, 638, 634), (417, 479, 474), (417, 474, 415), (415, 474, 476), (415, 476, 513), (513, 476, 410), (410, 476, 500), (410, 500, 413), (413, 500, 514), (413, 514, 515), (413, 515, 516), (499, 507, 505), (507, 499, 426), (426, 499, 429), (429, 499, 496), (429, 496, 438), (438, 496, 470), (438, 470, 517), (517, 470, 495), (495, 470, 467), (495, 467, 578, 576), (462, 431, 459), (431, 462, 634, 637), (459, 431, 518), (459, 518, 448), (448, 518, 432), (448, 432, 421), (448, 421, 444), (444, 421, 418), (444, 418, 447), (447, 418, 422), (447, 422, 452), (452, 422, 409), (452, 409, 455), (455, 409, 406), (455, 406, 424), (455, 424, 461), (461, 424, 519), (461, 519, 451), (451, 519, 494), (451, 494, 443), (443, 494, 434), (443, 434, 436), (443, 436, 441), (441, 436, 621, 636), (441, 636, 610), (441, 610, 609, 456), (426, 520, 507), (413, 482, 411), (482, 413, 516), (510, 521, 511), (521, 510, 514), (514, 510, 515), (522, 521, 514), (488, 523, 512), (523, 488, 489), (499, 502, 497), (502, 499, 505), (523, 483, 509), (483, 523, 489), (524, 525, 526), (525, 524, 527), (528, 529, 530), (529, 528, 531), (532, 533, 534), (533, 532, 535), (536, 537, 538), (537, 536, 539), (540, 526, 541), (526, 540, 524), (542, 543, 544), (543, 542, 545), (510, 516, 515), (516, 510, 546), (546, 510, 547), (487, 548, 520), (548, 487, 545), (545, 487, 543), (543, 487, 486), (520, 548, 549), (520, 549, 550), (520, 550, 551), (520, 551, 531), (520, 531, 528), (520, 528, 552), (520, 552, 553), (520, 553, 507), (507, 553, 506), (506, 553, 547), (506, 547, 510), (482, 535, 484), (535, 482, 533), (533, 482, 540), (540, 482, 516), (540, 516, 524), (524, 516, 527), (527, 516, 536), (536, 516, 539), (539, 516, 554), (554, 516, 555), (555, 516, 546), (547, 556, 557), (556, 547, 553), (554, 558, 559), (558, 554, 555), (527, 538, 525), (538, 527, 536), (548, 542, 560), (542, 548, 545), (552, 556, 553), (556, 552, 561), (555, 562, 558), (562, 555, 546), (528, 561, 552), (561, 528, 530), (539, 559, 537), (559, 539, 554), (551, 563, 564), (563, 551, 550), (454, 523, 445), (523, 454, 512), (512, 454, 453), (512, 453, 508), (460, 502, 453), (502, 460, 497), (497, 460, 498), (498, 460, 450), (498, 450, 440), (498, 440, 471), (471, 440, 442), (471, 442, 468), (468, 442, 457), (468, 457, 466), (465, 472, 463), (472, 465, 478), (478, 465, 477), (477, 465, 458), (477, 458, 449), (477, 449, 475), (475, 449, 446), (475, 446, 501), (501, 446, 522), (522, 446, 445), (522, 445, 521), (521, 445, 509), (521, 509, 504), (509, 445, 523), (504, 509, 508), (504, 508, 453), (504, 453, 502), (550, 565, 563), (565, 550, 549), (549, 560, 565), (560, 549, 548), (531, 564, 529), (564, 531, 551), (547, 562, 546), (562, 547, 557), (533, 541, 534), (541, 533, 540), (522, 500, 501), (500, 522, 514), (519, 425, 490), (425, 519, 424), (495, 492, 517), (492, 495, 493), (520, 428, 487), (428, 520, 426), (481, 410, 412), (410, 481, 513), (433, 518, 480), (518, 433, 432), (416, 513, 481), (513, 416, 415), (517, 439, 438), (439, 517, 492), (519, 491, 494), (491, 519, 490), (480, 431, 430), (431, 480, 518), (504, 566, 521), (566, 504, 544), (544, 504, 542), (542, 504, 560), (560, 504, 565), (565, 504, 503), (521, 566, 567), (565, 503, 563), (563, 503, 564), (564, 503, 529), (529, 503, 530), (530, 503, 561), (561, 503, 556), (556, 503, 557), (521, 526, 511), (526, 521, 541), (541, 521, 534), (534, 521, 532), (532, 521, 568), (568, 521, 567), (511, 526, 525), (511, 525, 538), (511, 538, 537), (511, 537, 559), (511, 559, 558), (511, 558, 562), (511, 562, 557), (511, 557, 503), (569, 570, 571), (570, 569, 486), (570, 486, 484), (568, 535, 532), (535, 568, 484), (484, 568, 570), (568, 571, 570), (571, 568, 567), (566, 571, 567), (571, 566, 569), (544, 569, 566), (569, 544, 486), (486, 544, 543), (593, 598, 488, 487), (595, 592, 439), (601, 596, 469), (581, 577, 416), (591, 605, 411), (598, 574, 488), (592, 579, 427, 439), (596, 580, 467, 469), (605, 586, 412, 411), (574, 588, 489, 488), (579, 582, 427), (580, 578, 467), (576, 578, 621, 607), (586, 572, 412), (599, 583, 620, 631), (582, 590, 428, 427), (600, 575, 479, 417), (572, 584, 481, 412), (602, 591, 411, 482), (588, 583, 489), (590, 603, 428), (599, 594, 482, 483), (589, 597, 492), (575, 573, 479), (584, 585, 481), (594, 602, 482), (603, 593, 487, 428), (597, 595, 439, 492), (587, 573, 622, 613), (585, 581, 416, 481), (604, 600, 417), (626, 624, 598, 593), (617, 629, 591, 602), (609, 610, 596, 601), (625, 612, 592, 595), (615, 608, 577, 581), (629, 639, 605, 591), (624, 630, 574, 598), (612, 611, 579, 592), (610, 636, 580, 596), (607, 621, 436), (639, 618, 586, 605), (630, 619, 588, 574), (611, 614, 582, 579), (636, 621, 578, 580), (613, 622, 464), (618, 606, 572, 586), (614, 633, 590, 582), (634, 638, 575, 600), (606, 628, 584, 572), (631, 632, 594, 599), (619, 620, 583, 588), (633, 623, 603, 590), (627, 616, 597, 589), (638, 622, 573, 575), (628, 635, 585, 584), (632, 617, 602, 594), (631, 620, 423), (616, 625, 595, 597), (623, 626, 593, 603), (635, 615, 581, 585), (637, 634, 600, 604), (488, 485, 483, 489), (512, 508, 509, 523), (436, 435, 643, 607), (640, 589, 492, 493), (576, 640, 493, 495), (641, 577, 608, 642), (641, 604, 417, 414), (642, 608, 430), (642, 637, 604, 641), (607, 643, 640, 576), (627, 643, 435, 437), (589, 597, 669, 661), (574, 588, 660, 646), (575, 573, 645, 647), (579, 582, 654, 651), (584, 585, 657, 656), (580, 578, 650, 652), (594, 602, 674, 666), (578, 576, 648, 650), (603, 593, 665, 675), (586, 572, 644, 658), (593, 598, 670, 665), (597, 595, 667, 669), (583, 599, 671, 655), (595, 592, 664, 667), (573, 587, 659, 645), (582, 590, 662, 654), (601, 596, 668, 673), (585, 581, 653, 657), (600, 575, 647, 672), (581, 577, 649, 653), (589, 640, 678, 661), (604, 600, 672, 676), (572, 584, 656, 644), (591, 605, 677, 663), (576, 640, 678, 648), (602, 591, 663, 674), (598, 574, 646, 670), (588, 583, 655, 660), (592, 579, 651, 664), (577, 641, 679, 649), (590, 603, 675, 662), (596, 580, 652, 668), (641, 604, 676, 679), (599, 594, 666, 671), (605, 586, 658, 677), (643, 627, 701, 715), (612, 625, 699, 686), (615, 635, 709, 689), (608, 615, 689, 682), (634, 637, 711, 708), (638, 634, 708, 712), (639, 629, 703, 713), (628, 606, 680, 702), (630, 624, 698, 704), (632, 631, 705, 706), (611, 612, 686, 685), (620, 619, 693, 694), (636, 610, 684, 710), (623, 633, 707, 697), (621, 607, 681, 695), (616, 627, 701, 690), (618, 639, 713, 692), (622, 638, 712, 696), (619, 630, 704, 693), (635, 628, 702, 709), (614, 611, 685, 688), (608, 642, 714, 682), (617, 632, 706, 691), (621, 636, 710, 695), (637, 642, 714, 711), (624, 626, 700, 698), (620, 631, 705, 694), (622, 613, 687, 696), (629, 617, 691, 703), (625, 616, 690, 699), (606, 618, 692, 680), (643, 607, 681, 715), (610, 609, 683, 684), (626, 623, 697, 700), (633, 614, 688, 707)])
me_body_001.materials.append(mat_traffic_light_body)
me_body_001.update()

# ---- objects
ob_traffic_light_red = bpy.data.objects.new('traffic_light_red', me_x)
ob_traffic_light_body = bpy.data.objects.new('traffic_light_body', me_body_001)

# ---- transforms, parenting, visibility, modifiers, constraints
ob_traffic_light_red.location = (0.0, 0.0, 0.0)
ob_traffic_light_body.location = (0.0, 0.0, 0.0)

# ---- collection membership
col_traffic_light_red.objects.link(ob_traffic_light_red)
col_traffic_light_red.objects.link(ob_traffic_light_body)

# ---- scene / render settings (as saved in the file)
scene.frame_start = 1; scene.frame_end = 250; scene.frame_set(70)
scene.render.engine = 'CYCLES'
scene.render.resolution_x = 1280
scene.render.resolution_y = 720
scene.cycles.use_denoising = False
scene.cycles.samples = 128
scene.cycles.sampling_pattern = 'TABULATED_SOBOL'
scene.cycles.use_adaptive_sampling = False
scene.cycles.use_light_tree = False
scene.view_settings.view_transform = 'Filmic'
bpy.context.view_layer.update()

# ---- added for rendering (the .blend has no active camera and no usable light): camera, sun
cam_auto = bpy.data.cameras.new('AutoCamera')
cam_auto.lens = 50.0
cam_auto.sensor_width = 36.0
cam_auto.clip_end = 1000.0
ob_auto_camera = bpy.data.objects.new('AutoCamera', cam_auto)
scene.collection.objects.link(ob_auto_camera)
ob_auto_camera.location = (0.831533, -1.68979, 0.987057)
ob_auto_camera.rotation_euler = (1.09748, -7.21219e-08, 0.694738)
scene.camera = ob_auto_camera
light_auto_sun = bpy.data.lights.new('AutoSun', 'SUN')
light_auto_sun.energy = 3.0
light_auto_sun.angle = 0.0523599
ob_auto_sun = bpy.data.objects.new('AutoSun', light_auto_sun)
scene.collection.objects.link(ob_auto_sun)
ob_auto_sun.rotation_euler = (0.872665, 0.174533, 0.523599)
bpy.context.view_layer.update()
